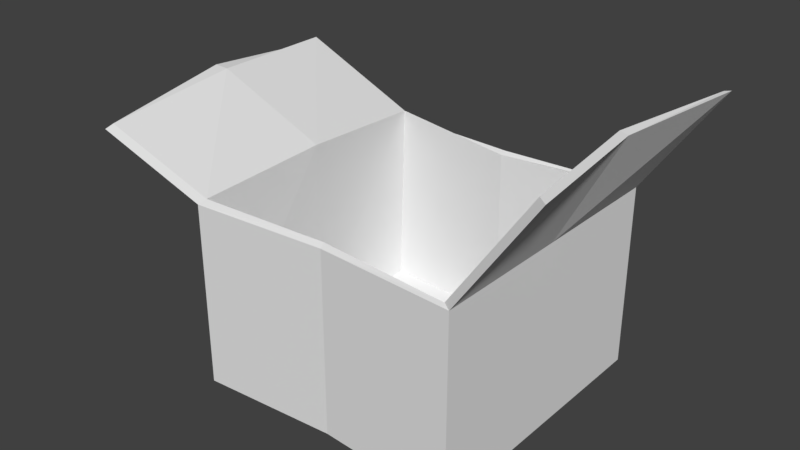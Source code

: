 # Source: CardboardBox.blend  (saved by Blender 2.78.0; exported with 4.5.12 LTS)
import bpy
from mathutils import Matrix  # noqa: F401  (used for matrix-valued properties, if any)

bpy.ops.wm.read_factory_settings(use_empty=True)
scene = bpy.context.scene
scene.name = 'Scene'

# ---- collections
col_collection_5 = bpy.data.collections.new('Collection 5'); scene.collection.children.link(col_collection_5)

# ---- world
world_world = bpy.data.worlds.new('World'); scene.world = world_world
world_world.color = (0.05088, 0.05088, 0.05088)
world_world.use_sun_shadow = False
world_world.sun_shadow_jitter_overblur = 0.0
world_world.cycles.sampling_method = 'MANUAL'

# ---- meshes
me_plane = bpy.data.meshes.new('Plane')
me_plane.from_pydata([(-0.4, -0.4, 0.0), (0.4, -0.4, 0.0), (-0.4, 0.4, 0.0), (0.4, 0.4, 0.0), (-0.4, -0.4, 0.538), (0.4, -0.4, 0.538), (-0.4, 0.4, 0.538), (0.4, 0.4, 0.538), (-0.3792, -0.3871, 0.5552), (0.3773, -0.387, 0.5436), (-0.3752, 0.3896, 0.5615), (0.3864, 0.3864, 0.538), (-0.3864, -0.3864, 0.009175), (0.3864, -0.3864, 0.009175), (-0.3864, 0.3864, 0.009175), (0.3864, 0.3864, 0.009175), (-0.7573, 0.4, 0.6939), (-0.7573, -0.4, 0.65), (-0.7325, 0.3896, 0.7174), (-0.7365, -0.3871, 0.6672), (0.6201, -0.4, 0.8565), (0.6201, 0.4, 0.8565), (0.5974, -0.387, 0.8621), (0.6065, 0.3864, 0.8565), (-0.4, 0.0, 0.0), (0.4, 0.0, 0.0), (-0.4, 0.0, 0.538), (0.4, 0.0, 0.538), (-0.368, 0.002452, 0.5787), (0.3773, -0.000586, 0.5436), (-0.3864, 0.0, 0.009175), (0.3864, 0.0, 0.009175), (-0.7573, 8.941e-08, 0.7248), (-0.7172, 0.004323, 0.7205), (0.5704, 2.98e-08, 0.8565), (0.5477, -0.000586, 0.8621), (0.0, -0.3728, 0.0), (0.0, 0.3792, 0.0), (0.0, -0.3728, 0.538), (0.0, 0.3792, 0.538), (-0.0009601, -0.3599, 0.5494), (-0.004337, 0.3653, 0.529), (0.0, -0.3592, 0.009175), (0.0, 0.3656, 0.009175), (0.0, 0.0, 0.009175), (0.0, 0.0, 0.0)], [], [(45, 37, 3, 25), (39, 6, 10, 41), (37, 2, 6, 39), (36, 1, 5, 38), (25, 3, 7, 27), (24, 0, 4, 26), (29, 11, 15, 31), (38, 5, 9, 40), (9, 5, 20, 22), (10, 6, 16, 18), (44, 31, 15, 43), (28, 8, 12, 30), (41, 10, 14, 43), (40, 9, 13, 42), (32, 17, 19, 33), (28, 10, 18, 33), (4, 8, 19, 17), (26, 4, 17, 32), (34, 21, 23, 35), (29, 9, 22, 35), (27, 7, 21, 34), (7, 11, 23, 21), (5, 27, 34, 20), (11, 29, 35, 23), (20, 34, 35, 22), (6, 26, 32, 16), (8, 28, 33, 19), (16, 32, 33, 18), (10, 28, 30, 14), (42, 13, 31, 44), (9, 29, 31, 13), (2, 24, 26, 6), (1, 25, 27, 5), (36, 45, 25, 1), (0, 24, 45, 36), (12, 42, 44, 30), (8, 40, 42, 12), (11, 41, 43, 15), (30, 44, 43, 14), (4, 38, 40, 8), (0, 36, 38, 4), (3, 37, 39, 7), (7, 39, 41, 11), (24, 2, 37, 45)])
_uv = me_plane.uv_layers.new(name='UVMap')
_uv.uv.foreach_set('vector', [0.6592, 0.459, 0.6592, 0.3234, 0.8039, 0.3158, 0.8039, 0.4589, 0.2108, 0.5784, 0.2184, 0.7212, 0.215, 0.7129, 0.2056, 0.5798, 0.7107, 0.7452, 0.7112, 0.8884, 0.515, 0.8887, 0.5145, 0.7455, 0.01783, 0.1426, 0.03316, 0.0, 0.2268, 0.02045, 0.2115, 0.1631, 0.373, 0.0, 0.5191, 2.666e-09, 0.5191, 0.189, 0.373, 0.189, 0.9047, 0.7454, 0.9047, 0.8885, 0.7112, 0.8887, 0.7112, 0.7456, 0.3734, 0.5037, 0.232, 0.5026, 0.2314, 0.3163, 0.3725, 0.316, 0.2184, 0.5787, 0.219, 0.4356, 0.2233, 0.4441, 0.2233, 0.5796, 0.4472, 0.7701, 0.4387, 0.7674, 0.4387, 0.6294, 0.4472, 0.6321, 0.427, 0.6294, 0.4387, 0.6342, 0.4387, 0.7737, 0.427, 0.7689, 0.66, 0.1385, 0.8008, 0.1389, 0.8008, 0.277, 0.66, 0.2692, 0.0, 0.575, 0.009186, 0.4356, 0.2056, 0.4359, 0.2056, 0.5741, 0.4177, 0.7723, 0.427, 0.9055, 0.2268, 0.9055, 0.2296, 0.7671, 0.8019, 0.1413, 0.8018, 0.005778, 0.9967, 0.0, 0.9989, 0.1384, 0.9493, 0.4581, 0.9493, 0.6023, 0.9421, 0.5975, 0.9345, 0.4568, 0.8039, 0.4609, 0.8045, 0.3228, 0.9384, 0.3191, 0.9345, 0.4568, 0.1937, 0.3045, 0.2013, 0.298, 0.2268, 0.4292, 0.2192, 0.4356, 0.1387, 0.8569, 0.1387, 1.0, 0.003794, 0.9998, 0.0, 0.8565, 0.9131, 0.7452, 0.9312, 0.8882, 0.9262, 0.8834, 0.9047, 0.7451, 0.3734, 0.5037, 0.5145, 0.5034, 0.5144, 0.6294, 0.3733, 0.6266, 0.373, 0.189, 0.5191, 0.189, 0.5191, 0.3158, 0.373, 0.3124, 0.227, 0.5034, 0.232, 0.5026, 0.2318, 0.6285, 0.2268, 0.6294, 0.2268, 0.189, 0.373, 0.189, 0.373, 0.3124, 0.2269, 0.3158, 0.232, 0.5026, 0.3734, 0.5037, 0.3733, 0.6266, 0.2318, 0.6285, 0.9312, 0.6023, 0.9131, 0.7452, 0.9047, 0.7451, 0.9228, 0.607, 0.1387, 0.7138, 0.1387, 0.8569, 0.0, 0.8565, 0.001568, 0.7135, 0.8092, 0.6005, 0.8039, 0.4609, 0.9345, 0.4568, 0.9421, 0.5975, 0.9468, 0.3157, 0.9493, 0.4581, 0.9345, 0.4568, 0.9384, 0.3191, 0.006667, 0.7135, 0.0, 0.575, 0.2056, 0.5741, 0.2056, 0.7124, 0.66, 0.01012, 0.8008, 0.0008097, 0.8008, 0.1389, 0.66, 0.1385, 0.5145, 0.5034, 0.3734, 0.5037, 0.3725, 0.316, 0.5137, 0.3158, 0.9047, 0.6023, 0.9047, 0.7454, 0.7112, 0.7456, 0.7112, 0.6025, 0.2269, 2.666e-09, 0.373, 0.0, 0.373, 0.189, 0.2268, 0.189, 0.6592, 0.5924, 0.6592, 0.459, 0.8039, 0.4589, 0.8039, 0.602, 0.5145, 0.6023, 0.5145, 0.4592, 0.6592, 0.459, 0.6592, 0.5924, 0.5191, 0.0, 0.66, 0.01012, 0.66, 0.1385, 0.5191, 0.1381, 0.8008, 0.2764, 0.8019, 0.1413, 0.9989, 0.1384, 1.0, 0.2764, 0.4258, 0.6332, 0.4177, 0.7723, 0.2296, 0.7671, 0.2344, 0.6294, 0.5191, 0.1381, 0.66, 0.1385, 0.66, 0.2692, 0.5191, 0.2762, 0.1937, 0.3045, 0.2115, 0.1631, 0.2162, 0.1641, 0.2013, 0.298, 0.0, 0.284, 0.01783, 0.1426, 0.2115, 0.1631, 0.1937, 0.3045, 0.7112, 0.6023, 0.7107, 0.7452, 0.5145, 0.7455, 0.515, 0.6026, 0.2184, 0.4356, 0.2108, 0.5784, 0.2056, 0.5798, 0.2135, 0.4405, 0.5145, 0.4592, 0.5145, 0.3161, 0.6592, 0.3234, 0.6592, 0.459])
me_plane.use_remesh_preserve_volume = False
me_plane.use_remesh_preserve_attributes = False
me_plane.use_mirror_vertex_groups = False
me_plane.update()

# ---- objects
ob_boxopen = bpy.data.objects.new('BoxOpen', me_plane)

# ---- transforms, parenting, visibility, modifiers, constraints
ob_boxopen.location = (0.0, 0.0, 0.0)
ob_boxopen.lineart.crease_threshold = 0.0

# ---- collection membership
col_collection_5.objects.link(ob_boxopen)

# ---- scene / render settings (as saved in the file)
scene.frame_start = 1; scene.frame_end = 250; scene.frame_set(1)
scene.render.engine = 'BLENDER_EEVEE_NEXT'
scene.render.resolution_percentage = 50
scene.render.dither_intensity = 0.0
scene.cycles.use_denoising = False
scene.cycles.samples = 128
scene.cycles.sampling_pattern = 'TABULATED_SOBOL'
scene.cycles.light_sampling_threshold = 0.0
scene.cycles.use_adaptive_sampling = False
scene.cycles.use_light_tree = False
scene.cycles.blur_glossy = 0.0
scene.cycles.sample_clamp_indirect = 0.0
scene.view_settings.view_transform = 'Standard'
bpy.context.view_layer.update()

# ---- added for rendering (the .blend has no active camera and no usable light): camera, sun
cam_auto = bpy.data.cameras.new('AutoCamera')
cam_auto.lens = 50.0
cam_auto.sensor_width = 36.0
cam_auto.clip_end = 1000.0
ob_auto_camera = bpy.data.objects.new('AutoCamera', cam_auto)
scene.collection.objects.link(ob_auto_camera)
ob_auto_camera.location = (1.60718, -2.01094, 1.77165)
ob_auto_camera.rotation_euler = (1.09748, -7.21219e-08, 0.694738)
scene.camera = ob_auto_camera
light_auto_sun = bpy.data.lights.new('AutoSun', 'SUN')
light_auto_sun.energy = 3.0
light_auto_sun.angle = 0.0523599
ob_auto_sun = bpy.data.objects.new('AutoSun', light_auto_sun)
scene.collection.objects.link(ob_auto_sun)
ob_auto_sun.rotation_euler = (0.872665, 0.174533, 0.523599)
bpy.context.view_layer.update()
